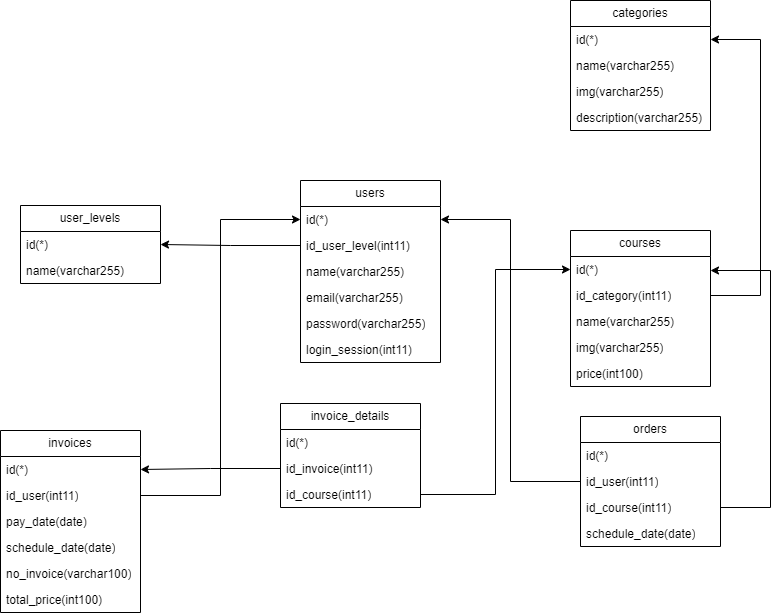

The diagram above was exported from draw.io. Its source (the exported page's mxGraphModel, read from the mxfile embedded in the PNG):
<mxGraphModel dx="1313" dy="668" grid="1" gridSize="10" guides="1" tooltips="1" connect="1" arrows="1" fold="1" page="1" pageScale="1" pageWidth="850" pageHeight="1100" math="0" shadow="0">
  <root>
    <mxCell id="0" />
    <mxCell id="1" parent="0" />
    <mxCell id="XuFvQN8t29y4BgM3ldeq-1" value="users" style="swimlane;fontStyle=0;childLayout=stackLayout;horizontal=1;startSize=26;fillColor=none;horizontalStack=0;resizeParent=1;resizeParentMax=0;resizeLast=0;collapsible=1;marginBottom=0;whiteSpace=wrap;html=1;" parent="1" vertex="1">
      <mxGeometry x="340" y="190" width="140" height="182" as="geometry" />
    </mxCell>
    <mxCell id="XuFvQN8t29y4BgM3ldeq-2" value="id(*)" style="text;strokeColor=none;fillColor=none;align=left;verticalAlign=top;spacingLeft=4;spacingRight=4;overflow=hidden;rotatable=0;points=[[0,0.5],[1,0.5]];portConstraint=eastwest;whiteSpace=wrap;html=1;" parent="XuFvQN8t29y4BgM3ldeq-1" vertex="1">
      <mxGeometry y="26" width="140" height="26" as="geometry" />
    </mxCell>
    <mxCell id="XuFvQN8t29y4BgM3ldeq-16" value="id_user_level(int11)" style="text;strokeColor=none;fillColor=none;align=left;verticalAlign=top;spacingLeft=4;spacingRight=4;overflow=hidden;rotatable=0;points=[[0,0.5],[1,0.5]];portConstraint=eastwest;whiteSpace=wrap;html=1;" parent="XuFvQN8t29y4BgM3ldeq-1" vertex="1">
      <mxGeometry y="52" width="140" height="26" as="geometry" />
    </mxCell>
    <mxCell id="XuFvQN8t29y4BgM3ldeq-3" value="name(varchar255)" style="text;strokeColor=none;fillColor=none;align=left;verticalAlign=top;spacingLeft=4;spacingRight=4;overflow=hidden;rotatable=0;points=[[0,0.5],[1,0.5]];portConstraint=eastwest;whiteSpace=wrap;html=1;" parent="XuFvQN8t29y4BgM3ldeq-1" vertex="1">
      <mxGeometry y="78" width="140" height="26" as="geometry" />
    </mxCell>
    <mxCell id="XuFvQN8t29y4BgM3ldeq-4" value="email(varchar255)" style="text;strokeColor=none;fillColor=none;align=left;verticalAlign=top;spacingLeft=4;spacingRight=4;overflow=hidden;rotatable=0;points=[[0,0.5],[1,0.5]];portConstraint=eastwest;whiteSpace=wrap;html=1;" parent="XuFvQN8t29y4BgM3ldeq-1" vertex="1">
      <mxGeometry y="104" width="140" height="26" as="geometry" />
    </mxCell>
    <mxCell id="XuFvQN8t29y4BgM3ldeq-7" value="password(varchar255)" style="text;strokeColor=none;fillColor=none;align=left;verticalAlign=top;spacingLeft=4;spacingRight=4;overflow=hidden;rotatable=0;points=[[0,0.5],[1,0.5]];portConstraint=eastwest;whiteSpace=wrap;html=1;" parent="XuFvQN8t29y4BgM3ldeq-1" vertex="1">
      <mxGeometry y="130" width="140" height="26" as="geometry" />
    </mxCell>
    <mxCell id="XuFvQN8t29y4BgM3ldeq-8" value="login_session(int11)" style="text;strokeColor=none;fillColor=none;align=left;verticalAlign=top;spacingLeft=4;spacingRight=4;overflow=hidden;rotatable=0;points=[[0,0.5],[1,0.5]];portConstraint=eastwest;whiteSpace=wrap;html=1;" parent="XuFvQN8t29y4BgM3ldeq-1" vertex="1">
      <mxGeometry y="156" width="140" height="26" as="geometry" />
    </mxCell>
    <mxCell id="XuFvQN8t29y4BgM3ldeq-17" value="categories" style="swimlane;fontStyle=0;childLayout=stackLayout;horizontal=1;startSize=26;fillColor=none;horizontalStack=0;resizeParent=1;resizeParentMax=0;resizeLast=0;collapsible=1;marginBottom=0;whiteSpace=wrap;html=1;" parent="1" vertex="1">
      <mxGeometry x="610" y="10" width="140" height="130" as="geometry" />
    </mxCell>
    <mxCell id="XuFvQN8t29y4BgM3ldeq-18" value="id(*)" style="text;strokeColor=none;fillColor=none;align=left;verticalAlign=top;spacingLeft=4;spacingRight=4;overflow=hidden;rotatable=0;points=[[0,0.5],[1,0.5]];portConstraint=eastwest;whiteSpace=wrap;html=1;" parent="XuFvQN8t29y4BgM3ldeq-17" vertex="1">
      <mxGeometry y="26" width="140" height="26" as="geometry" />
    </mxCell>
    <mxCell id="XuFvQN8t29y4BgM3ldeq-19" value="name(varchar255)" style="text;strokeColor=none;fillColor=none;align=left;verticalAlign=top;spacingLeft=4;spacingRight=4;overflow=hidden;rotatable=0;points=[[0,0.5],[1,0.5]];portConstraint=eastwest;whiteSpace=wrap;html=1;" parent="XuFvQN8t29y4BgM3ldeq-17" vertex="1">
      <mxGeometry y="52" width="140" height="26" as="geometry" />
    </mxCell>
    <mxCell id="XuFvQN8t29y4BgM3ldeq-20" value="img(varchar255)" style="text;strokeColor=none;fillColor=none;align=left;verticalAlign=top;spacingLeft=4;spacingRight=4;overflow=hidden;rotatable=0;points=[[0,0.5],[1,0.5]];portConstraint=eastwest;whiteSpace=wrap;html=1;" parent="XuFvQN8t29y4BgM3ldeq-17" vertex="1">
      <mxGeometry y="78" width="140" height="26" as="geometry" />
    </mxCell>
    <mxCell id="XuFvQN8t29y4BgM3ldeq-21" value="description(varchar255)" style="text;strokeColor=none;fillColor=none;align=left;verticalAlign=top;spacingLeft=4;spacingRight=4;overflow=hidden;rotatable=0;points=[[0,0.5],[1,0.5]];portConstraint=eastwest;whiteSpace=wrap;html=1;" parent="XuFvQN8t29y4BgM3ldeq-17" vertex="1">
      <mxGeometry y="104" width="140" height="26" as="geometry" />
    </mxCell>
    <mxCell id="XuFvQN8t29y4BgM3ldeq-24" value="courses" style="swimlane;fontStyle=0;childLayout=stackLayout;horizontal=1;startSize=26;fillColor=none;horizontalStack=0;resizeParent=1;resizeParentMax=0;resizeLast=0;collapsible=1;marginBottom=0;whiteSpace=wrap;html=1;" parent="1" vertex="1">
      <mxGeometry x="610" y="240" width="140" height="156" as="geometry" />
    </mxCell>
    <mxCell id="XuFvQN8t29y4BgM3ldeq-25" value="id(*)" style="text;strokeColor=none;fillColor=none;align=left;verticalAlign=top;spacingLeft=4;spacingRight=4;overflow=hidden;rotatable=0;points=[[0,0.5],[1,0.5]];portConstraint=eastwest;whiteSpace=wrap;html=1;" parent="XuFvQN8t29y4BgM3ldeq-24" vertex="1">
      <mxGeometry y="26" width="140" height="26" as="geometry" />
    </mxCell>
    <mxCell id="XuFvQN8t29y4BgM3ldeq-30" value="id_category(int11)" style="text;strokeColor=none;fillColor=none;align=left;verticalAlign=top;spacingLeft=4;spacingRight=4;overflow=hidden;rotatable=0;points=[[0,0.5],[1,0.5]];portConstraint=eastwest;whiteSpace=wrap;html=1;" parent="XuFvQN8t29y4BgM3ldeq-24" vertex="1">
      <mxGeometry y="52" width="140" height="26" as="geometry" />
    </mxCell>
    <mxCell id="XuFvQN8t29y4BgM3ldeq-26" value="name(varchar255)" style="text;strokeColor=none;fillColor=none;align=left;verticalAlign=top;spacingLeft=4;spacingRight=4;overflow=hidden;rotatable=0;points=[[0,0.5],[1,0.5]];portConstraint=eastwest;whiteSpace=wrap;html=1;" parent="XuFvQN8t29y4BgM3ldeq-24" vertex="1">
      <mxGeometry y="78" width="140" height="26" as="geometry" />
    </mxCell>
    <mxCell id="XuFvQN8t29y4BgM3ldeq-27" value="img(varchar255)" style="text;strokeColor=none;fillColor=none;align=left;verticalAlign=top;spacingLeft=4;spacingRight=4;overflow=hidden;rotatable=0;points=[[0,0.5],[1,0.5]];portConstraint=eastwest;whiteSpace=wrap;html=1;" parent="XuFvQN8t29y4BgM3ldeq-24" vertex="1">
      <mxGeometry y="104" width="140" height="26" as="geometry" />
    </mxCell>
    <mxCell id="XuFvQN8t29y4BgM3ldeq-28" value="price(int100)" style="text;strokeColor=none;fillColor=none;align=left;verticalAlign=top;spacingLeft=4;spacingRight=4;overflow=hidden;rotatable=0;points=[[0,0.5],[1,0.5]];portConstraint=eastwest;whiteSpace=wrap;html=1;" parent="XuFvQN8t29y4BgM3ldeq-24" vertex="1">
      <mxGeometry y="130" width="140" height="26" as="geometry" />
    </mxCell>
    <mxCell id="XuFvQN8t29y4BgM3ldeq-31" value="invoices" style="swimlane;fontStyle=0;childLayout=stackLayout;horizontal=1;startSize=26;fillColor=none;horizontalStack=0;resizeParent=1;resizeParentMax=0;resizeLast=0;collapsible=1;marginBottom=0;whiteSpace=wrap;html=1;" parent="1" vertex="1">
      <mxGeometry x="40" y="440" width="140" height="182" as="geometry" />
    </mxCell>
    <mxCell id="XuFvQN8t29y4BgM3ldeq-32" value="id(*)" style="text;strokeColor=none;fillColor=none;align=left;verticalAlign=top;spacingLeft=4;spacingRight=4;overflow=hidden;rotatable=0;points=[[0,0.5],[1,0.5]];portConstraint=eastwest;whiteSpace=wrap;html=1;" parent="XuFvQN8t29y4BgM3ldeq-31" vertex="1">
      <mxGeometry y="26" width="140" height="26" as="geometry" />
    </mxCell>
    <mxCell id="XuFvQN8t29y4BgM3ldeq-33" value="id_user(int11)" style="text;strokeColor=none;fillColor=none;align=left;verticalAlign=top;spacingLeft=4;spacingRight=4;overflow=hidden;rotatable=0;points=[[0,0.5],[1,0.5]];portConstraint=eastwest;whiteSpace=wrap;html=1;" parent="XuFvQN8t29y4BgM3ldeq-31" vertex="1">
      <mxGeometry y="52" width="140" height="26" as="geometry" />
    </mxCell>
    <mxCell id="XuFvQN8t29y4BgM3ldeq-43" value="pay_date(date)" style="text;strokeColor=none;fillColor=none;align=left;verticalAlign=top;spacingLeft=4;spacingRight=4;overflow=hidden;rotatable=0;points=[[0,0.5],[1,0.5]];portConstraint=eastwest;whiteSpace=wrap;html=1;" parent="XuFvQN8t29y4BgM3ldeq-31" vertex="1">
      <mxGeometry y="78" width="140" height="26" as="geometry" />
    </mxCell>
    <mxCell id="XuFvQN8t29y4BgM3ldeq-42" value="schedule_date(date)" style="text;strokeColor=none;fillColor=none;align=left;verticalAlign=top;spacingLeft=4;spacingRight=4;overflow=hidden;rotatable=0;points=[[0,0.5],[1,0.5]];portConstraint=eastwest;whiteSpace=wrap;html=1;" parent="XuFvQN8t29y4BgM3ldeq-31" vertex="1">
      <mxGeometry y="104" width="140" height="26" as="geometry" />
    </mxCell>
    <mxCell id="XuFvQN8t29y4BgM3ldeq-41" value="no_invoice(varchar100)" style="text;strokeColor=none;fillColor=none;align=left;verticalAlign=top;spacingLeft=4;spacingRight=4;overflow=hidden;rotatable=0;points=[[0,0.5],[1,0.5]];portConstraint=eastwest;whiteSpace=wrap;html=1;" parent="XuFvQN8t29y4BgM3ldeq-31" vertex="1">
      <mxGeometry y="130" width="140" height="26" as="geometry" />
    </mxCell>
    <mxCell id="XuFvQN8t29y4BgM3ldeq-35" value="total_price(int100)" style="text;strokeColor=none;fillColor=none;align=left;verticalAlign=top;spacingLeft=4;spacingRight=4;overflow=hidden;rotatable=0;points=[[0,0.5],[1,0.5]];portConstraint=eastwest;whiteSpace=wrap;html=1;" parent="XuFvQN8t29y4BgM3ldeq-31" vertex="1">
      <mxGeometry y="156" width="140" height="26" as="geometry" />
    </mxCell>
    <mxCell id="XuFvQN8t29y4BgM3ldeq-36" value="invoice_details" style="swimlane;fontStyle=0;childLayout=stackLayout;horizontal=1;startSize=26;fillColor=none;horizontalStack=0;resizeParent=1;resizeParentMax=0;resizeLast=0;collapsible=1;marginBottom=0;whiteSpace=wrap;html=1;" parent="1" vertex="1">
      <mxGeometry x="320" y="413" width="140" height="104" as="geometry" />
    </mxCell>
    <mxCell id="XuFvQN8t29y4BgM3ldeq-37" value="id(*)" style="text;strokeColor=none;fillColor=none;align=left;verticalAlign=top;spacingLeft=4;spacingRight=4;overflow=hidden;rotatable=0;points=[[0,0.5],[1,0.5]];portConstraint=eastwest;whiteSpace=wrap;html=1;" parent="XuFvQN8t29y4BgM3ldeq-36" vertex="1">
      <mxGeometry y="26" width="140" height="26" as="geometry" />
    </mxCell>
    <mxCell id="XuFvQN8t29y4BgM3ldeq-38" value="id_invoice(int11)" style="text;strokeColor=none;fillColor=none;align=left;verticalAlign=top;spacingLeft=4;spacingRight=4;overflow=hidden;rotatable=0;points=[[0,0.5],[1,0.5]];portConstraint=eastwest;whiteSpace=wrap;html=1;" parent="XuFvQN8t29y4BgM3ldeq-36" vertex="1">
      <mxGeometry y="52" width="140" height="26" as="geometry" />
    </mxCell>
    <mxCell id="XuFvQN8t29y4BgM3ldeq-39" value="id_course(int11)" style="text;strokeColor=none;fillColor=none;align=left;verticalAlign=top;spacingLeft=4;spacingRight=4;overflow=hidden;rotatable=0;points=[[0,0.5],[1,0.5]];portConstraint=eastwest;whiteSpace=wrap;html=1;" parent="XuFvQN8t29y4BgM3ldeq-36" vertex="1">
      <mxGeometry y="78" width="140" height="26" as="geometry" />
    </mxCell>
    <mxCell id="XuFvQN8t29y4BgM3ldeq-44" value="orders" style="swimlane;fontStyle=0;childLayout=stackLayout;horizontal=1;startSize=26;fillColor=none;horizontalStack=0;resizeParent=1;resizeParentMax=0;resizeLast=0;collapsible=1;marginBottom=0;whiteSpace=wrap;html=1;" parent="1" vertex="1">
      <mxGeometry x="620" y="426" width="140" height="130" as="geometry" />
    </mxCell>
    <mxCell id="XuFvQN8t29y4BgM3ldeq-45" value="id(*)" style="text;strokeColor=none;fillColor=none;align=left;verticalAlign=top;spacingLeft=4;spacingRight=4;overflow=hidden;rotatable=0;points=[[0,0.5],[1,0.5]];portConstraint=eastwest;whiteSpace=wrap;html=1;" parent="XuFvQN8t29y4BgM3ldeq-44" vertex="1">
      <mxGeometry y="26" width="140" height="26" as="geometry" />
    </mxCell>
    <mxCell id="XuFvQN8t29y4BgM3ldeq-46" value="id_user(int11)" style="text;strokeColor=none;fillColor=none;align=left;verticalAlign=top;spacingLeft=4;spacingRight=4;overflow=hidden;rotatable=0;points=[[0,0.5],[1,0.5]];portConstraint=eastwest;whiteSpace=wrap;html=1;" parent="XuFvQN8t29y4BgM3ldeq-44" vertex="1">
      <mxGeometry y="52" width="140" height="26" as="geometry" />
    </mxCell>
    <mxCell id="XuFvQN8t29y4BgM3ldeq-51" value="id_course(int11)" style="text;strokeColor=none;fillColor=none;align=left;verticalAlign=top;spacingLeft=4;spacingRight=4;overflow=hidden;rotatable=0;points=[[0,0.5],[1,0.5]];portConstraint=eastwest;whiteSpace=wrap;html=1;" parent="XuFvQN8t29y4BgM3ldeq-44" vertex="1">
      <mxGeometry y="78" width="140" height="26" as="geometry" />
    </mxCell>
    <mxCell id="XuFvQN8t29y4BgM3ldeq-47" value="schedule_date(date)" style="text;strokeColor=none;fillColor=none;align=left;verticalAlign=top;spacingLeft=4;spacingRight=4;overflow=hidden;rotatable=0;points=[[0,0.5],[1,0.5]];portConstraint=eastwest;whiteSpace=wrap;html=1;" parent="XuFvQN8t29y4BgM3ldeq-44" vertex="1">
      <mxGeometry y="104" width="140" height="26" as="geometry" />
    </mxCell>
    <mxCell id="XuFvQN8t29y4BgM3ldeq-54" value="user_levels" style="swimlane;fontStyle=0;childLayout=stackLayout;horizontal=1;startSize=26;fillColor=none;horizontalStack=0;resizeParent=1;resizeParentMax=0;resizeLast=0;collapsible=1;marginBottom=0;whiteSpace=wrap;html=1;" parent="1" vertex="1">
      <mxGeometry x="60" y="215" width="140" height="78" as="geometry" />
    </mxCell>
    <mxCell id="XuFvQN8t29y4BgM3ldeq-55" value="id(*)" style="text;strokeColor=none;fillColor=none;align=left;verticalAlign=top;spacingLeft=4;spacingRight=4;overflow=hidden;rotatable=0;points=[[0,0.5],[1,0.5]];portConstraint=eastwest;whiteSpace=wrap;html=1;" parent="XuFvQN8t29y4BgM3ldeq-54" vertex="1">
      <mxGeometry y="26" width="140" height="26" as="geometry" />
    </mxCell>
    <mxCell id="XuFvQN8t29y4BgM3ldeq-57" value="name(varchar255)" style="text;strokeColor=none;fillColor=none;align=left;verticalAlign=top;spacingLeft=4;spacingRight=4;overflow=hidden;rotatable=0;points=[[0,0.5],[1,0.5]];portConstraint=eastwest;whiteSpace=wrap;html=1;" parent="XuFvQN8t29y4BgM3ldeq-54" vertex="1">
      <mxGeometry y="52" width="140" height="26" as="geometry" />
    </mxCell>
    <mxCell id="XuFvQN8t29y4BgM3ldeq-62" style="edgeStyle=orthogonalEdgeStyle;rounded=0;orthogonalLoop=1;jettySize=auto;html=1;entryX=1;entryY=0.5;entryDx=0;entryDy=0;" parent="1" source="XuFvQN8t29y4BgM3ldeq-16" target="XuFvQN8t29y4BgM3ldeq-55" edge="1">
      <mxGeometry relative="1" as="geometry" />
    </mxCell>
    <mxCell id="XuFvQN8t29y4BgM3ldeq-63" style="edgeStyle=orthogonalEdgeStyle;rounded=0;orthogonalLoop=1;jettySize=auto;html=1;entryX=0;entryY=0.5;entryDx=0;entryDy=0;" parent="1" source="XuFvQN8t29y4BgM3ldeq-33" target="XuFvQN8t29y4BgM3ldeq-2" edge="1">
      <mxGeometry relative="1" as="geometry" />
    </mxCell>
    <mxCell id="XuFvQN8t29y4BgM3ldeq-64" style="edgeStyle=orthogonalEdgeStyle;rounded=0;orthogonalLoop=1;jettySize=auto;html=1;entryX=1;entryY=0.5;entryDx=0;entryDy=0;" parent="1" source="XuFvQN8t29y4BgM3ldeq-46" target="XuFvQN8t29y4BgM3ldeq-2" edge="1">
      <mxGeometry relative="1" as="geometry" />
    </mxCell>
    <mxCell id="XuFvQN8t29y4BgM3ldeq-65" style="edgeStyle=orthogonalEdgeStyle;rounded=0;orthogonalLoop=1;jettySize=auto;html=1;entryX=1;entryY=0.5;entryDx=0;entryDy=0;" parent="1" source="XuFvQN8t29y4BgM3ldeq-51" target="XuFvQN8t29y4BgM3ldeq-25" edge="1">
      <mxGeometry relative="1" as="geometry">
        <Array as="points">
          <mxPoint x="810" y="517" />
          <mxPoint x="810" y="280" />
        </Array>
      </mxGeometry>
    </mxCell>
    <mxCell id="XuFvQN8t29y4BgM3ldeq-67" style="edgeStyle=orthogonalEdgeStyle;rounded=0;orthogonalLoop=1;jettySize=auto;html=1;entryX=1;entryY=0.5;entryDx=0;entryDy=0;" parent="1" source="XuFvQN8t29y4BgM3ldeq-38" target="XuFvQN8t29y4BgM3ldeq-32" edge="1">
      <mxGeometry relative="1" as="geometry" />
    </mxCell>
    <mxCell id="XuFvQN8t29y4BgM3ldeq-68" style="edgeStyle=orthogonalEdgeStyle;rounded=0;orthogonalLoop=1;jettySize=auto;html=1;entryX=0;entryY=0.5;entryDx=0;entryDy=0;" parent="1" source="XuFvQN8t29y4BgM3ldeq-39" target="XuFvQN8t29y4BgM3ldeq-25" edge="1">
      <mxGeometry relative="1" as="geometry" />
    </mxCell>
    <mxCell id="XuFvQN8t29y4BgM3ldeq-70" style="edgeStyle=orthogonalEdgeStyle;rounded=0;orthogonalLoop=1;jettySize=auto;html=1;entryX=1;entryY=0.5;entryDx=0;entryDy=0;" parent="1" source="XuFvQN8t29y4BgM3ldeq-30" target="XuFvQN8t29y4BgM3ldeq-18" edge="1">
      <mxGeometry relative="1" as="geometry">
        <Array as="points">
          <mxPoint x="800" y="305" />
          <mxPoint x="800" y="49" />
        </Array>
      </mxGeometry>
    </mxCell>
  </root>
</mxGraphModel>